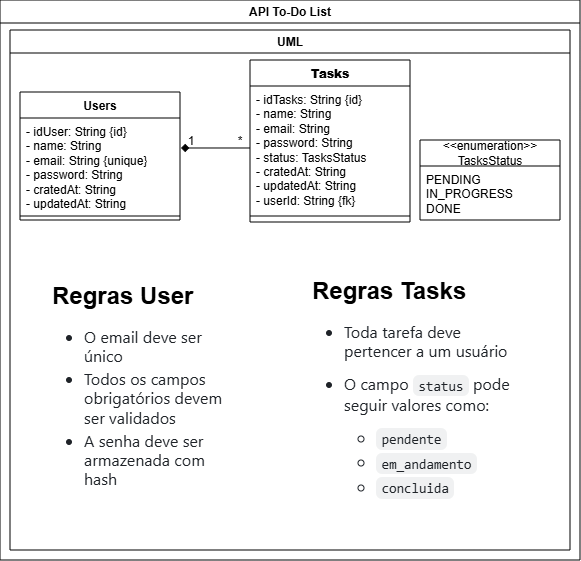

The diagram above was exported from draw.io. Its source (the exported page's mxGraphModel, read from the mxfile embedded in the PNG):
<mxGraphModel dx="803" dy="450" grid="1" gridSize="10" guides="1" tooltips="1" connect="1" arrows="1" fold="1" page="1" pageScale="1" pageWidth="827" pageHeight="1169" math="0" shadow="0">
  <root>
    <mxCell id="0" />
    <mxCell id="1" parent="0" />
    <mxCell id="SUkYhn2YpDp_v5hvdzej-2" parent="1" style="swimlane;whiteSpace=wrap;html=1;" value="API To-Do List" vertex="1">
      <mxGeometry height="560" width="580" x="50" y="90" as="geometry" />
    </mxCell>
    <mxCell id="SUkYhn2YpDp_v5hvdzej-10" parent="SUkYhn2YpDp_v5hvdzej-2" style="swimlane;whiteSpace=wrap;html=1;" value="UML" vertex="1">
      <mxGeometry height="520" width="560" x="10" y="30" as="geometry" />
    </mxCell>
    <mxCell id="SUkYhn2YpDp_v5hvdzej-3" parent="SUkYhn2YpDp_v5hvdzej-10" style="swimlane;fontStyle=1;align=center;verticalAlign=top;childLayout=stackLayout;horizontal=1;startSize=26;horizontalStack=0;resizeParent=1;resizeParentMax=0;resizeLast=0;collapsible=1;marginBottom=0;whiteSpace=wrap;html=1;" value="Users" vertex="1">
      <mxGeometry height="128" width="160" x="10" y="62" as="geometry" />
    </mxCell>
    <mxCell id="SUkYhn2YpDp_v5hvdzej-4" parent="SUkYhn2YpDp_v5hvdzej-3" style="text;strokeColor=none;fillColor=none;align=left;verticalAlign=top;spacingLeft=4;spacingRight=4;overflow=hidden;rotatable=0;points=[[0,0.5],[1,0.5]];portConstraint=eastwest;whiteSpace=wrap;html=1;" value="- idUser: String {id}&lt;div&gt;- name: String&lt;/div&gt;&lt;div&gt;- email: String {unique}&lt;/div&gt;&lt;div&gt;- password: String&amp;nbsp;&lt;/div&gt;&lt;div&gt;&lt;div&gt;- cratedAt: String&amp;nbsp;&lt;/div&gt;&lt;div&gt;- updatedAt: String&lt;/div&gt;&lt;/div&gt;" vertex="1">
      <mxGeometry height="94" width="160" y="26" as="geometry" />
    </mxCell>
    <mxCell id="SUkYhn2YpDp_v5hvdzej-5" parent="SUkYhn2YpDp_v5hvdzej-3" style="line;strokeWidth=1;fillColor=none;align=left;verticalAlign=middle;spacingTop=-1;spacingLeft=3;spacingRight=3;rotatable=0;labelPosition=right;points=[];portConstraint=eastwest;strokeColor=inherit;" value="" vertex="1">
      <mxGeometry height="8" width="160" y="120" as="geometry" />
    </mxCell>
    <mxCell id="SUkYhn2YpDp_v5hvdzej-7" parent="SUkYhn2YpDp_v5hvdzej-10" style="swimlane;fontStyle=1;align=center;verticalAlign=top;childLayout=stackLayout;horizontal=1;startSize=26;horizontalStack=0;resizeParent=1;resizeParentMax=0;resizeLast=0;collapsible=1;marginBottom=0;whiteSpace=wrap;html=1;" value="&lt;strong data-start=&quot;66&quot; data-end=&quot;75&quot;&gt;Tasks&lt;/strong&gt;" vertex="1">
      <mxGeometry height="162" width="160" x="240" y="30" as="geometry" />
    </mxCell>
    <mxCell id="SUkYhn2YpDp_v5hvdzej-8" parent="SUkYhn2YpDp_v5hvdzej-7" style="text;strokeColor=none;fillColor=none;align=left;verticalAlign=top;spacingLeft=4;spacingRight=4;overflow=hidden;rotatable=0;points=[[0,0.5],[1,0.5]];portConstraint=eastwest;whiteSpace=wrap;html=1;" value="- idTasks: String {id}&lt;div&gt;- name: String&lt;/div&gt;&lt;div&gt;- email: String&lt;/div&gt;&lt;div&gt;- password: String&amp;nbsp;&lt;/div&gt;&lt;div&gt;- status: TasksStatus&amp;nbsp;&lt;/div&gt;&lt;div&gt;- cratedAt: String&amp;nbsp;&lt;/div&gt;&lt;div&gt;- updatedAt: String&amp;nbsp;&lt;/div&gt;&lt;div&gt;- userId: String {fk}&lt;/div&gt;" vertex="1">
      <mxGeometry height="124" width="160" y="26" as="geometry" />
    </mxCell>
    <mxCell id="SUkYhn2YpDp_v5hvdzej-9" parent="SUkYhn2YpDp_v5hvdzej-7" style="line;strokeWidth=1;fillColor=none;align=left;verticalAlign=middle;spacingTop=-1;spacingLeft=3;spacingRight=3;rotatable=0;labelPosition=right;points=[];portConstraint=eastwest;strokeColor=inherit;" value="" vertex="1">
      <mxGeometry height="12" width="160" y="150" as="geometry" />
    </mxCell>
    <mxCell id="SUkYhn2YpDp_v5hvdzej-11" parent="SUkYhn2YpDp_v5hvdzej-10" style="text;html=1;whiteSpace=wrap;overflow=hidden;rounded=0;" value="&lt;h1 style=&quot;margin-top: 0px;&quot;&gt;Regras User&lt;/h1&gt;&lt;ul data-line=&quot;59&quot; class=&quot;code-line&quot; dir=&quot;auto&quot; style=&quot;margin-top: 0px; margin-bottom: 14px; padding-left: 2em; position: relative; color: rgb(31, 35, 40); font-family: -apple-system, BlinkMacSystemFont, &amp;quot;Segoe UI&amp;quot;, &amp;quot;Noto Sans&amp;quot;, Helvetica, Arial, sans-serif, &amp;quot;Apple Color Emoji&amp;quot;, &amp;quot;Segoe UI Emoji&amp;quot;; font-size: 16px; background-color: rgb(255, 255, 255);&quot;&gt;&lt;li data-line=&quot;59&quot; class=&quot;code-line&quot; dir=&quot;auto&quot; style=&quot;position: relative;&quot;&gt;O email deve ser único&lt;/li&gt;&lt;li data-line=&quot;60&quot; class=&quot;code-line&quot; dir=&quot;auto&quot; style=&quot;margin-top: 0.25em; position: relative;&quot;&gt;Todos os campos obrigatórios devem ser validados&lt;/li&gt;&lt;li data-line=&quot;61&quot; class=&quot;code-line&quot; dir=&quot;auto&quot; style=&quot;margin-top: 0.25em; position: relative;&quot;&gt;A senha deve ser armazenada com hash&lt;/li&gt;&lt;/ul&gt;" vertex="1">
      <mxGeometry height="270" width="191.25" x="40" y="245" as="geometry" />
    </mxCell>
    <mxCell id="SUkYhn2YpDp_v5hvdzej-12" parent="SUkYhn2YpDp_v5hvdzej-10" style="text;html=1;whiteSpace=wrap;overflow=hidden;rounded=0;" value="&lt;h1 style=&quot;margin-top: 0px;&quot;&gt;Regras Tasks&lt;/h1&gt;&lt;ul data-line=&quot;59&quot; class=&quot;code-line&quot; dir=&quot;auto&quot; style=&quot;margin-top: 0px; margin-bottom: 14px; padding-left: 2em; position: relative; color: rgb(31, 35, 40); font-family: -apple-system, BlinkMacSystemFont, &amp;quot;Segoe UI&amp;quot;, &amp;quot;Noto Sans&amp;quot;, Helvetica, Arial, sans-serif, &amp;quot;Apple Color Emoji&amp;quot;, &amp;quot;Segoe UI Emoji&amp;quot;; font-size: 16px; background-color: rgb(255, 255, 255);&quot;&gt;&lt;li data-line=&quot;77&quot; class=&quot;code-line&quot; dir=&quot;auto&quot; style=&quot;position: relative;&quot;&gt;&lt;p data-line=&quot;77&quot; class=&quot;code-line&quot; dir=&quot;auto&quot; style=&quot;margin-top: 14px; margin-bottom: 14px; position: relative;&quot;&gt;Toda tarefa deve pertencer a um usuário&lt;/p&gt;&lt;/li&gt;&lt;li data-line=&quot;78&quot; class=&quot;code-line&quot; dir=&quot;auto&quot; style=&quot;margin-top: 0.25em; position: relative;&quot;&gt;&lt;p data-line=&quot;78&quot; class=&quot;code-line&quot; dir=&quot;auto&quot; style=&quot;margin-top: 14px; margin-bottom: 14px; position: relative;&quot;&gt;O campo&amp;nbsp;&lt;code style=&quot;font-family: ui-monospace, SFMono-Regular, &amp;quot;SF Mono&amp;quot;, Menlo, Consolas, &amp;quot;Liberation Mono&amp;quot;, monospace; color: inherit; background-color: rgba(129, 139, 152, 0.12); padding: 0.2em 0.4em; border-radius: 6px; font-size: 13.6px; line-height: 1.357em; margin: 0px; white-space-collapse: break-spaces;&quot;&gt;status&lt;/code&gt;&amp;nbsp;pode seguir valores como:&lt;/p&gt;&lt;ul data-line=&quot;80&quot; class=&quot;code-line&quot; dir=&quot;auto&quot; style=&quot;margin-top: 0px; margin-bottom: 0px; padding-left: 2em; position: relative;&quot;&gt;&lt;li data-line=&quot;80&quot; class=&quot;code-line&quot; dir=&quot;auto&quot; style=&quot;position: relative;&quot;&gt;&lt;code style=&quot;font-family: ui-monospace, SFMono-Regular, &amp;quot;SF Mono&amp;quot;, Menlo, Consolas, &amp;quot;Liberation Mono&amp;quot;, monospace; color: inherit; background-color: rgba(129, 139, 152, 0.12); padding: 0.2em 0.4em; border-radius: 6px; font-size: 13.6px; line-height: 1.357em; margin: 0px; white-space-collapse: break-spaces;&quot;&gt;pendente&lt;/code&gt;&lt;/li&gt;&lt;li data-line=&quot;81&quot; class=&quot;code-line&quot; dir=&quot;auto&quot; style=&quot;margin-top: 0.25em; position: relative;&quot;&gt;&lt;code style=&quot;font-family: ui-monospace, SFMono-Regular, &amp;quot;SF Mono&amp;quot;, Menlo, Consolas, &amp;quot;Liberation Mono&amp;quot;, monospace; color: inherit; background-color: rgba(129, 139, 152, 0.12); padding: 0.2em 0.4em; border-radius: 6px; font-size: 13.6px; line-height: 1.357em; margin: 0px; white-space-collapse: break-spaces;&quot;&gt;em_andamento&lt;/code&gt;&lt;/li&gt;&lt;li data-line=&quot;82&quot; class=&quot;code-line&quot; dir=&quot;auto&quot; style=&quot;margin-top: 0.25em; position: relative;&quot;&gt;&lt;code style=&quot;font-family: ui-monospace, SFMono-Regular, &amp;quot;SF Mono&amp;quot;, Menlo, Consolas, &amp;quot;Liberation Mono&amp;quot;, monospace; color: inherit; background-color: rgba(129, 139, 152, 0.12); padding: 0.2em 0.4em; border-radius: 6px; font-size: 13.6px; line-height: 1.357em; margin: 0px; white-space-collapse: break-spaces;&quot;&gt;concluida&lt;/code&gt;&lt;/li&gt;&lt;/ul&gt;&lt;/li&gt;&lt;/ul&gt;" vertex="1">
      <mxGeometry height="280" width="200" x="300" y="240" as="geometry" />
    </mxCell>
    <mxCell id="SUkYhn2YpDp_v5hvdzej-13" parent="SUkYhn2YpDp_v5hvdzej-10" style="swimlane;fontStyle=0;childLayout=stackLayout;horizontal=1;startSize=26;fillColor=none;horizontalStack=0;resizeParent=1;resizeParentMax=0;resizeLast=0;collapsible=1;marginBottom=0;whiteSpace=wrap;html=1;" value="&amp;lt;&amp;lt;enumeration&amp;gt;&amp;gt;&lt;div&gt;TasksStatus&lt;/div&gt;" vertex="1">
      <mxGeometry height="80" width="140" x="410" y="110" as="geometry" />
    </mxCell>
    <mxCell id="SUkYhn2YpDp_v5hvdzej-16" parent="SUkYhn2YpDp_v5hvdzej-13" style="text;strokeColor=none;fillColor=none;align=left;verticalAlign=top;spacingLeft=4;spacingRight=4;overflow=hidden;rotatable=0;points=[[0,0.5],[1,0.5]];portConstraint=eastwest;whiteSpace=wrap;html=1;" value="PENDING&lt;br&gt;IN_PROGRESS&lt;br&gt;DONE" vertex="1">
      <mxGeometry height="54" width="140" y="26" as="geometry" />
    </mxCell>
    <mxCell id="SUkYhn2YpDp_v5hvdzej-27" parent="SUkYhn2YpDp_v5hvdzej-10" style="text;html=1;whiteSpace=wrap;strokeColor=none;fillColor=none;align=center;verticalAlign=middle;rounded=0;" value="1&amp;nbsp; &amp;nbsp; &amp;nbsp; &amp;nbsp; &amp;nbsp; &amp;nbsp; &amp;nbsp;*" vertex="1">
      <mxGeometry height="27" width="90" x="160" y="97.5" as="geometry" />
    </mxCell>
    <mxCell id="pVkO2FY2-w5OciWQAd5k-2" edge="1" parent="SUkYhn2YpDp_v5hvdzej-10" source="SUkYhn2YpDp_v5hvdzej-8" style="edgeStyle=orthogonalEdgeStyle;rounded=0;orthogonalLoop=1;jettySize=auto;html=1;entryX=1.006;entryY=0.319;entryDx=0;entryDy=0;entryPerimeter=0;endArrow=diamond;endFill=1;" target="SUkYhn2YpDp_v5hvdzej-4">
      <mxGeometry relative="1" as="geometry" />
    </mxCell>
  </root>
</mxGraphModel>